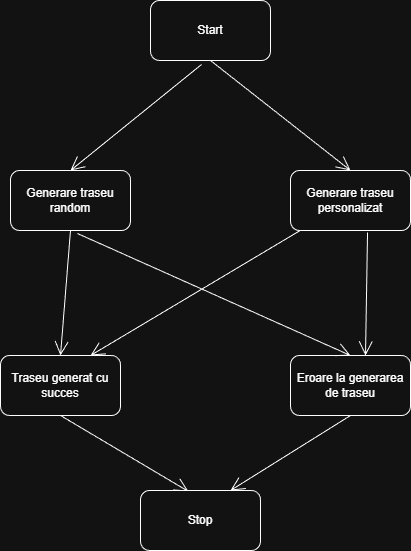

The diagram above was exported from draw.io. Its source (the exported page's mxGraphModel, read from the mxfile embedded in the PNG):
<mxGraphModel dx="1426" dy="777" grid="1" gridSize="10" guides="1" tooltips="1" connect="1" arrows="1" fold="1" page="1" pageScale="1" pageWidth="827" pageHeight="1169" math="0" shadow="0">
  <root>
    <mxCell id="0" />
    <mxCell id="1" parent="0" />
    <mxCell id="kKVerAIexdD43_-S6-AB-1" parent="1" style="rounded=1;whiteSpace=wrap;html=1;" value="Start" vertex="1">
      <mxGeometry height="60" width="120" x="240" y="170" as="geometry" />
    </mxCell>
    <mxCell id="kKVerAIexdD43_-S6-AB-2" parent="1" style="rounded=1;whiteSpace=wrap;html=1;" value="Generare traseu random" vertex="1">
      <mxGeometry height="60" width="120" x="100" y="340" as="geometry" />
    </mxCell>
    <mxCell id="kKVerAIexdD43_-S6-AB-4" edge="1" parent="1" style="endArrow=open;endFill=1;endSize=12;html=1;rounded=0;exitX=0.75;exitY=1;exitDx=0;exitDy=0;entryX=0.5;entryY=0;entryDx=0;entryDy=0;" target="kKVerAIexdD43_-S6-AB-7" value="">
      <mxGeometry relative="1" width="160" as="geometry">
        <mxPoint x="160" y="400" as="sourcePoint" />
        <mxPoint x="173" y="470" as="targetPoint" />
      </mxGeometry>
    </mxCell>
    <mxCell id="kKVerAIexdD43_-S6-AB-5" parent="1" style="rounded=1;whiteSpace=wrap;html=1;" value="Generare traseu personalizat" vertex="1">
      <mxGeometry height="60" width="120" x="380" y="340" as="geometry" />
    </mxCell>
    <mxCell id="kKVerAIexdD43_-S6-AB-6" parent="1" style="rounded=1;whiteSpace=wrap;html=1;" value="Eroare la generarea de traseu" vertex="1">
      <mxGeometry height="60" width="120" x="380" y="525" as="geometry" />
    </mxCell>
    <mxCell id="kKVerAIexdD43_-S6-AB-7" parent="1" style="rounded=1;whiteSpace=wrap;html=1;" value="Traseu generat cu succes" vertex="1">
      <mxGeometry height="60" width="120" x="90" y="525" as="geometry" />
    </mxCell>
    <mxCell id="kKVerAIexdD43_-S6-AB-8" edge="1" parent="1" source="kKVerAIexdD43_-S6-AB-2" style="endArrow=open;endFill=1;endSize=12;html=1;rounded=0;exitX=0.558;exitY=1.05;exitDx=0;exitDy=0;entryX=0.5;entryY=0;entryDx=0;entryDy=0;exitPerimeter=0;" target="kKVerAIexdD43_-S6-AB-6" value="">
      <mxGeometry relative="1" width="160" as="geometry">
        <mxPoint x="270" y="470" as="sourcePoint" />
        <mxPoint x="260" y="595" as="targetPoint" />
      </mxGeometry>
    </mxCell>
    <mxCell id="kKVerAIexdD43_-S6-AB-9" edge="1" parent="1" source="kKVerAIexdD43_-S6-AB-5" style="endArrow=open;endFill=1;endSize=12;html=1;rounded=0;exitX=0.642;exitY=1.033;exitDx=0;exitDy=0;exitPerimeter=0;entryX=0.625;entryY=0;entryDx=0;entryDy=0;entryPerimeter=0;" target="kKVerAIexdD43_-S6-AB-6" value="">
      <mxGeometry relative="1" width="160" as="geometry">
        <mxPoint x="540" y="440" as="sourcePoint" />
        <mxPoint x="440" y="530" as="targetPoint" />
      </mxGeometry>
    </mxCell>
    <mxCell id="kKVerAIexdD43_-S6-AB-10" edge="1" parent="1" source="kKVerAIexdD43_-S6-AB-5" style="endArrow=open;endFill=1;endSize=12;html=1;rounded=0;entryX=0.75;entryY=0;entryDx=0;entryDy=0;" target="kKVerAIexdD43_-S6-AB-7" value="">
      <mxGeometry relative="1" width="160" as="geometry">
        <mxPoint x="520" y="500" as="sourcePoint" />
        <mxPoint x="510" y="625" as="targetPoint" />
      </mxGeometry>
    </mxCell>
    <mxCell id="kKVerAIexdD43_-S6-AB-11" edge="1" parent="1" source="kKVerAIexdD43_-S6-AB-1" style="endArrow=open;endFill=1;endSize=12;html=1;rounded=0;exitX=0.5;exitY=1;exitDx=0;exitDy=0;entryX=0.5;entryY=0;entryDx=0;entryDy=0;" target="kKVerAIexdD43_-S6-AB-5" value="">
      <mxGeometry relative="1" width="160" as="geometry">
        <mxPoint x="630" y="430" as="sourcePoint" />
        <mxPoint x="620" y="555" as="targetPoint" />
      </mxGeometry>
    </mxCell>
    <mxCell id="kKVerAIexdD43_-S6-AB-12" edge="1" parent="1" source="kKVerAIexdD43_-S6-AB-1" style="endArrow=open;endFill=1;endSize=12;html=1;rounded=0;exitX=0.425;exitY=1.067;exitDx=0;exitDy=0;entryX=0.5;entryY=0;entryDx=0;entryDy=0;exitPerimeter=0;" target="kKVerAIexdD43_-S6-AB-2" value="">
      <mxGeometry relative="1" width="160" as="geometry">
        <mxPoint x="640" y="360" as="sourcePoint" />
        <mxPoint x="630" y="485" as="targetPoint" />
      </mxGeometry>
    </mxCell>
    <mxCell id="kKVerAIexdD43_-S6-AB-13" edge="1" parent="1" source="kKVerAIexdD43_-S6-AB-7" style="endArrow=open;endFill=1;endSize=12;html=1;rounded=0;entryX=0.4;entryY=0.017;entryDx=0;entryDy=0;exitX=0.5;exitY=1;exitDx=0;exitDy=0;entryPerimeter=0;" target="kKVerAIexdD43_-S6-AB-15" value="">
      <mxGeometry relative="1" width="160" as="geometry">
        <mxPoint x="600" y="720" as="sourcePoint" />
        <mxPoint x="590" y="845" as="targetPoint" />
      </mxGeometry>
    </mxCell>
    <mxCell id="kKVerAIexdD43_-S6-AB-14" edge="1" parent="1" source="kKVerAIexdD43_-S6-AB-6" style="endArrow=open;endFill=1;endSize=12;html=1;rounded=0;exitX=0.5;exitY=1;exitDx=0;exitDy=0;entryX=0.75;entryY=0;entryDx=0;entryDy=0;" target="kKVerAIexdD43_-S6-AB-15" value="">
      <mxGeometry relative="1" width="160" as="geometry">
        <mxPoint x="370" y="690" as="sourcePoint" />
        <mxPoint x="360" y="815" as="targetPoint" />
      </mxGeometry>
    </mxCell>
    <mxCell id="kKVerAIexdD43_-S6-AB-15" parent="1" style="rounded=1;whiteSpace=wrap;html=1;" value="Stop" vertex="1">
      <mxGeometry height="60" width="120" x="230" y="660" as="geometry" />
    </mxCell>
  </root>
</mxGraphModel>